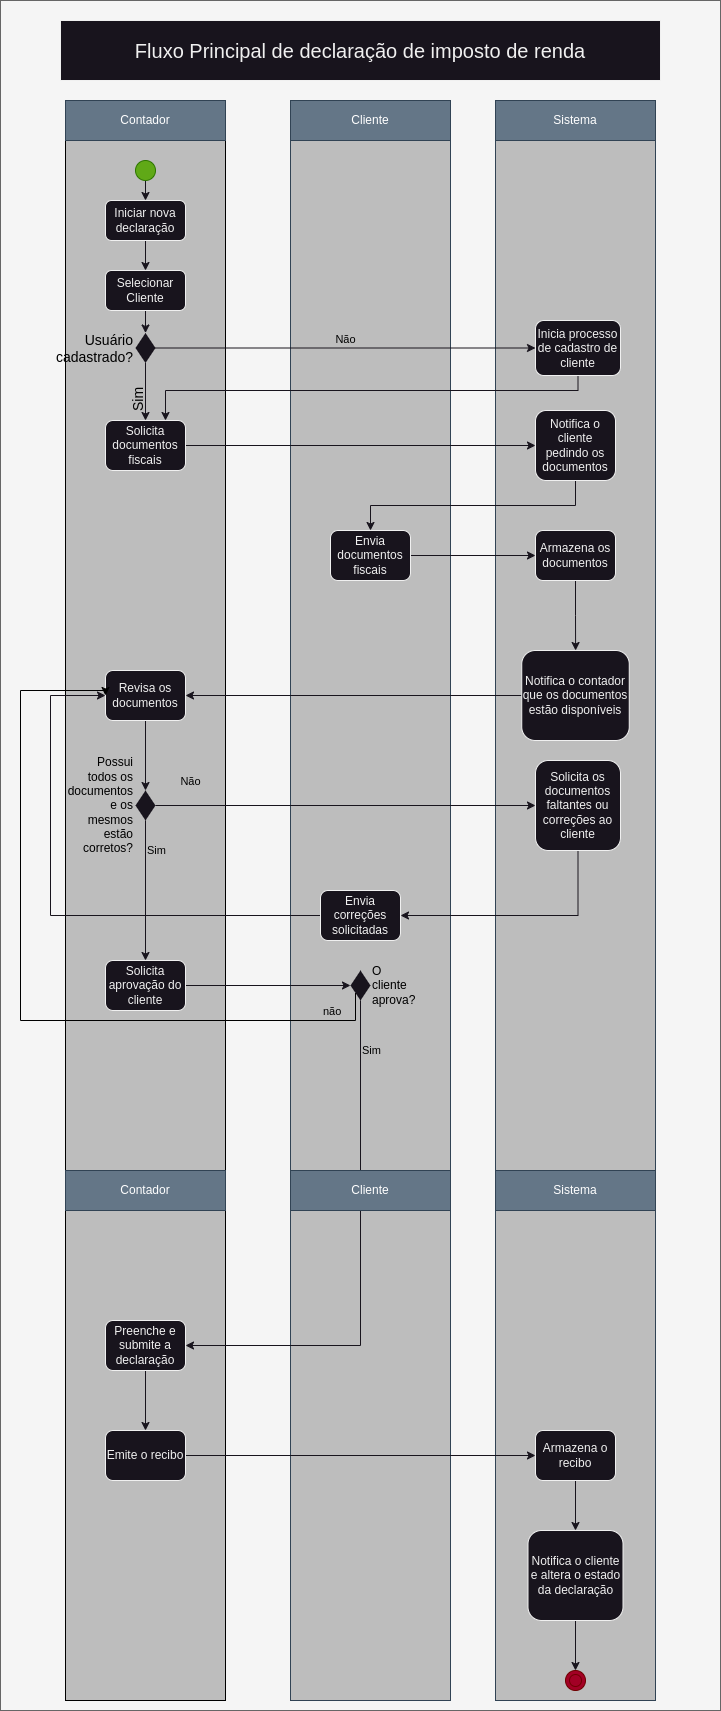

The diagram above was exported from draw.io. Its source (the exported page's mxGraphModel, read from the mxfile embedded in the PNG):
<mxGraphModel dx="880" dy="526" grid="1" gridSize="10" guides="1" tooltips="1" connect="1" arrows="1" fold="1" page="1" pageScale="1" pageWidth="850" pageHeight="1100" math="0" shadow="0">
  <root>
    <mxCell id="0" />
    <mxCell id="1" parent="0" />
    <mxCell id="FW5CKQA0LjfRSDA1UNGs-1" value="" style="rounded=0;whiteSpace=wrap;html=1;fillColor=#f5f5f5;fontColor=#333333;strokeColor=#666666;" parent="1" vertex="1">
      <mxGeometry x="90" width="720" height="1710" as="geometry" />
    </mxCell>
    <mxCell id="FW5CKQA0LjfRSDA1UNGs-2" value="" style="rounded=0;whiteSpace=wrap;html=1;fillColor=#bdbdbd;strokeColor=#000000;fontColor=#ffffff;" parent="1" vertex="1">
      <mxGeometry x="155" y="100" width="160" height="1600" as="geometry" />
    </mxCell>
    <mxCell id="FW5CKQA0LjfRSDA1UNGs-3" value="" style="rounded=0;whiteSpace=wrap;html=1;fillColor=#bdbdbd;strokeColor=#314354;fontColor=#ffffff;" parent="1" vertex="1">
      <mxGeometry x="380" y="100" width="160" height="1600" as="geometry" />
    </mxCell>
    <mxCell id="FW5CKQA0LjfRSDA1UNGs-4" value="" style="rounded=0;whiteSpace=wrap;html=1;fillColor=#bdbdbd;strokeColor=#314354;fontColor=#ffffff;" parent="1" vertex="1">
      <mxGeometry x="585" y="100" width="160" height="1600" as="geometry" />
    </mxCell>
    <mxCell id="FW5CKQA0LjfRSDA1UNGs-5" value="Contador" style="rounded=0;whiteSpace=wrap;html=1;fillColor=#647687;fontColor=#ffffff;strokeColor=#314354;" parent="1" vertex="1">
      <mxGeometry x="155" y="100" width="160" height="40" as="geometry" />
    </mxCell>
    <mxCell id="FW5CKQA0LjfRSDA1UNGs-8" value="Cliente" style="rounded=0;whiteSpace=wrap;html=1;fillColor=#647687;fontColor=#ffffff;strokeColor=#314354;" parent="1" vertex="1">
      <mxGeometry x="380" y="100" width="160" height="40" as="geometry" />
    </mxCell>
    <mxCell id="FW5CKQA0LjfRSDA1UNGs-9" value="Sistema" style="rounded=0;whiteSpace=wrap;html=1;fillColor=#647687;fontColor=#ffffff;strokeColor=#314354;" parent="1" vertex="1">
      <mxGeometry x="585" y="100" width="160" height="40" as="geometry" />
    </mxCell>
    <mxCell id="FW5CKQA0LjfRSDA1UNGs-12" style="edgeStyle=orthogonalEdgeStyle;rounded=0;orthogonalLoop=1;jettySize=auto;html=1;exitX=0.5;exitY=1;exitDx=0;exitDy=0;entryX=0.5;entryY=0;entryDx=0;entryDy=0;strokeColor=#18141D;" parent="1" source="FW5CKQA0LjfRSDA1UNGs-10" target="FW5CKQA0LjfRSDA1UNGs-11" edge="1">
      <mxGeometry relative="1" as="geometry" />
    </mxCell>
    <mxCell id="FW5CKQA0LjfRSDA1UNGs-10" value="" style="ellipse;whiteSpace=wrap;html=1;aspect=fixed;fillColor=#60a917;strokeColor=#2D7600;fontColor=#ffffff;" parent="1" vertex="1">
      <mxGeometry x="225" y="160" width="20" height="20" as="geometry" />
    </mxCell>
    <mxCell id="FW5CKQA0LjfRSDA1UNGs-14" value="" style="edgeStyle=orthogonalEdgeStyle;rounded=0;orthogonalLoop=1;jettySize=auto;html=1;strokeColor=#18141D;" parent="1" source="FW5CKQA0LjfRSDA1UNGs-11" target="FW5CKQA0LjfRSDA1UNGs-13" edge="1">
      <mxGeometry relative="1" as="geometry" />
    </mxCell>
    <mxCell id="FW5CKQA0LjfRSDA1UNGs-11" value="Iniciar nova declaração" style="rounded=1;whiteSpace=wrap;html=1;" parent="1" vertex="1">
      <mxGeometry x="195" y="200" width="80" height="40" as="geometry" />
    </mxCell>
    <mxCell id="FW5CKQA0LjfRSDA1UNGs-17" value="" style="edgeStyle=orthogonalEdgeStyle;rounded=0;orthogonalLoop=1;jettySize=auto;html=1;strokeColor=#18141D;" parent="1" source="FW5CKQA0LjfRSDA1UNGs-13" target="FW5CKQA0LjfRSDA1UNGs-15" edge="1">
      <mxGeometry relative="1" as="geometry" />
    </mxCell>
    <mxCell id="FW5CKQA0LjfRSDA1UNGs-13" value="Selecionar Cliente" style="rounded=1;whiteSpace=wrap;html=1;" parent="1" vertex="1">
      <mxGeometry x="195" y="270" width="80" height="40" as="geometry" />
    </mxCell>
    <mxCell id="FW5CKQA0LjfRSDA1UNGs-21" value="Sim" style="edgeStyle=orthogonalEdgeStyle;rounded=0;orthogonalLoop=1;jettySize=auto;strokeColor=#18141D;labelBackgroundColor=none;fontColor=#000000;labelBorderColor=none;textShadow=0;html=1;jumpStyle=none;verticalAlign=bottom;horizontal=0;fontSize=14;" parent="1" source="FW5CKQA0LjfRSDA1UNGs-15" target="FW5CKQA0LjfRSDA1UNGs-20" edge="1">
      <mxGeometry x="0.4" relative="1" as="geometry">
        <mxPoint as="offset" />
      </mxGeometry>
    </mxCell>
    <mxCell id="WDVAqFaf9E6z43b1pPw--43" value="Não" style="edgeStyle=orthogonalEdgeStyle;rounded=0;orthogonalLoop=1;jettySize=auto;html=1;exitX=1;exitY=0.5;exitDx=0;exitDy=0;entryX=0;entryY=0.5;entryDx=0;entryDy=0;strokeColor=#18141D;labelBackgroundColor=none;fontColor=#000000;verticalAlign=bottom;" parent="1" source="FW5CKQA0LjfRSDA1UNGs-15" target="WDVAqFaf9E6z43b1pPw--42" edge="1">
      <mxGeometry relative="1" as="geometry" />
    </mxCell>
    <mxCell id="FW5CKQA0LjfRSDA1UNGs-15" value="&lt;font style=&quot;font-size: 14px;&quot;&gt;Usuário cadastrado?&lt;/font&gt;" style="rhombus;whiteSpace=wrap;html=1;fontColor=#000000;labelBorderColor=none;horizontal=1;verticalAlign=middle;align=right;labelPosition=left;verticalLabelPosition=middle;strokeColor=none;" parent="1" vertex="1">
      <mxGeometry x="225" y="332.5" width="20" height="30" as="geometry" />
    </mxCell>
    <mxCell id="FW5CKQA0LjfRSDA1UNGs-16" value="&lt;font style=&quot;font-size: 20px;&quot;&gt;Fluxo Principal de declaração de imposto de renda&lt;/font&gt;" style="rounded=0;whiteSpace=wrap;html=1;" parent="1" vertex="1">
      <mxGeometry x="150" y="20" width="600" height="60" as="geometry" />
    </mxCell>
    <mxCell id="WDVAqFaf9E6z43b1pPw--11" style="edgeStyle=orthogonalEdgeStyle;rounded=0;orthogonalLoop=1;jettySize=auto;html=1;exitX=1;exitY=0.5;exitDx=0;exitDy=0;entryX=0;entryY=0.5;entryDx=0;entryDy=0;strokeColor=#18141D;" parent="1" source="FW5CKQA0LjfRSDA1UNGs-20" target="WDVAqFaf9E6z43b1pPw--10" edge="1">
      <mxGeometry relative="1" as="geometry" />
    </mxCell>
    <mxCell id="FW5CKQA0LjfRSDA1UNGs-20" value="Solicita documentos fiscais" style="rounded=1;whiteSpace=wrap;html=1;" parent="1" vertex="1">
      <mxGeometry x="195" y="420" width="80" height="50" as="geometry" />
    </mxCell>
    <mxCell id="WDVAqFaf9E6z43b1pPw--2" style="edgeStyle=orthogonalEdgeStyle;rounded=0;orthogonalLoop=1;jettySize=auto;html=1;exitX=1;exitY=0.5;exitDx=0;exitDy=0;entryX=0;entryY=0.5;entryDx=0;entryDy=0;strokeColor=#18141D;" parent="1" source="FW5CKQA0LjfRSDA1UNGs-25" target="WDVAqFaf9E6z43b1pPw--1" edge="1">
      <mxGeometry relative="1" as="geometry" />
    </mxCell>
    <mxCell id="FW5CKQA0LjfRSDA1UNGs-25" value="Envia documentos fiscais" style="rounded=1;whiteSpace=wrap;html=1;" parent="1" vertex="1">
      <mxGeometry x="420" y="530" width="80" height="50" as="geometry" />
    </mxCell>
    <mxCell id="WDVAqFaf9E6z43b1pPw--4" value="" style="edgeStyle=orthogonalEdgeStyle;rounded=0;orthogonalLoop=1;jettySize=auto;html=1;strokeColor=#18141D;" parent="1" source="WDVAqFaf9E6z43b1pPw--1" target="WDVAqFaf9E6z43b1pPw--3" edge="1">
      <mxGeometry relative="1" as="geometry" />
    </mxCell>
    <mxCell id="WDVAqFaf9E6z43b1pPw--1" value="Armazena os documentos" style="rounded=1;whiteSpace=wrap;html=1;" parent="1" vertex="1">
      <mxGeometry x="625" y="530" width="80" height="50" as="geometry" />
    </mxCell>
    <mxCell id="WDVAqFaf9E6z43b1pPw--8" style="edgeStyle=orthogonalEdgeStyle;rounded=0;orthogonalLoop=1;jettySize=auto;html=1;exitX=0;exitY=0.5;exitDx=0;exitDy=0;entryX=1;entryY=0.5;entryDx=0;entryDy=0;strokeColor=#18141D;" parent="1" source="WDVAqFaf9E6z43b1pPw--3" target="WDVAqFaf9E6z43b1pPw--9" edge="1">
      <mxGeometry relative="1" as="geometry">
        <mxPoint x="288.75" y="555" as="targetPoint" />
      </mxGeometry>
    </mxCell>
    <mxCell id="WDVAqFaf9E6z43b1pPw--3" value="Notifica o contador que os documentos estão disponíveis" style="rounded=1;whiteSpace=wrap;html=1;" parent="1" vertex="1">
      <mxGeometry x="611.25" y="650" width="107.5" height="90" as="geometry" />
    </mxCell>
    <mxCell id="WDVAqFaf9E6z43b1pPw--14" style="edgeStyle=orthogonalEdgeStyle;rounded=0;orthogonalLoop=1;jettySize=auto;html=1;exitX=0.5;exitY=1;exitDx=0;exitDy=0;strokeColor=#18141D;labelBackgroundColor=none;" parent="1" source="WDVAqFaf9E6z43b1pPw--9" target="WDVAqFaf9E6z43b1pPw--13" edge="1">
      <mxGeometry relative="1" as="geometry" />
    </mxCell>
    <mxCell id="WDVAqFaf9E6z43b1pPw--9" value="Revisa os documentos" style="rounded=1;whiteSpace=wrap;html=1;" parent="1" vertex="1">
      <mxGeometry x="195" y="670" width="80" height="50" as="geometry" />
    </mxCell>
    <mxCell id="WDVAqFaf9E6z43b1pPw--12" style="edgeStyle=orthogonalEdgeStyle;rounded=0;orthogonalLoop=1;jettySize=auto;html=1;exitX=0.5;exitY=1;exitDx=0;exitDy=0;entryX=0.5;entryY=0;entryDx=0;entryDy=0;strokeColor=#18141D;" parent="1" source="WDVAqFaf9E6z43b1pPw--10" target="FW5CKQA0LjfRSDA1UNGs-25" edge="1">
      <mxGeometry relative="1" as="geometry" />
    </mxCell>
    <mxCell id="WDVAqFaf9E6z43b1pPw--10" value="Notifica o cliente pedindo os documentos" style="rounded=1;whiteSpace=wrap;html=1;" parent="1" vertex="1">
      <mxGeometry x="625" y="410" width="80" height="70" as="geometry" />
    </mxCell>
    <mxCell id="WDVAqFaf9E6z43b1pPw--17" value="Não" style="edgeStyle=orthogonalEdgeStyle;rounded=0;orthogonalLoop=1;jettySize=auto;html=1;exitX=1;exitY=0.5;exitDx=0;exitDy=0;entryX=0;entryY=0.5;entryDx=0;entryDy=0;strokeColor=#18141D;labelBackgroundColor=none;fontColor=#000000;labelPosition=center;verticalLabelPosition=top;align=center;verticalAlign=bottom;" parent="1" source="WDVAqFaf9E6z43b1pPw--13" target="WDVAqFaf9E6z43b1pPw--16" edge="1">
      <mxGeometry x="-0.8158" y="15" relative="1" as="geometry">
        <mxPoint as="offset" />
      </mxGeometry>
    </mxCell>
    <mxCell id="WDVAqFaf9E6z43b1pPw--24" value="Sim" style="edgeStyle=orthogonalEdgeStyle;rounded=0;orthogonalLoop=1;jettySize=auto;html=1;exitX=0.5;exitY=1;exitDx=0;exitDy=0;entryX=0.5;entryY=0;entryDx=0;entryDy=0;strokeColor=#18141D;labelBackgroundColor=none;fontColor=#000000;labelPosition=right;verticalLabelPosition=middle;align=left;verticalAlign=middle;" parent="1" source="WDVAqFaf9E6z43b1pPw--13" target="WDVAqFaf9E6z43b1pPw--23" edge="1">
      <mxGeometry x="-0.5714" relative="1" as="geometry">
        <mxPoint as="offset" />
      </mxGeometry>
    </mxCell>
    <mxCell id="WDVAqFaf9E6z43b1pPw--13" value="&lt;font color=&quot;#000000&quot; style=&quot;font-size: 12px;&quot;&gt;Possui todos os documentos e os mesmos estão corretos?&lt;/font&gt;" style="rhombus;whiteSpace=wrap;html=1;horizontal=1;labelPosition=left;verticalLabelPosition=middle;align=right;verticalAlign=middle;strokeColor=none;" parent="1" vertex="1">
      <mxGeometry x="225" y="790" width="20" height="30" as="geometry" />
    </mxCell>
    <mxCell id="WDVAqFaf9E6z43b1pPw--21" style="edgeStyle=orthogonalEdgeStyle;rounded=0;orthogonalLoop=1;jettySize=auto;html=1;exitX=0.5;exitY=1;exitDx=0;exitDy=0;entryX=1;entryY=0.5;entryDx=0;entryDy=0;strokeColor=#18141D;" parent="1" source="WDVAqFaf9E6z43b1pPw--16" target="WDVAqFaf9E6z43b1pPw--19" edge="1">
      <mxGeometry relative="1" as="geometry" />
    </mxCell>
    <mxCell id="WDVAqFaf9E6z43b1pPw--16" value="Solicita os documentos faltantes ou correções ao cliente" style="rounded=1;whiteSpace=wrap;html=1;" parent="1" vertex="1">
      <mxGeometry x="625" y="760" width="85" height="90" as="geometry" />
    </mxCell>
    <mxCell id="WDVAqFaf9E6z43b1pPw--22" style="edgeStyle=orthogonalEdgeStyle;rounded=0;orthogonalLoop=1;jettySize=auto;html=1;exitX=0;exitY=0.5;exitDx=0;exitDy=0;entryX=0;entryY=0.5;entryDx=0;entryDy=0;strokeColor=#18141D;" parent="1" source="WDVAqFaf9E6z43b1pPw--19" target="WDVAqFaf9E6z43b1pPw--9" edge="1">
      <mxGeometry relative="1" as="geometry">
        <Array as="points">
          <mxPoint x="140" y="915" />
          <mxPoint x="140" y="695" />
        </Array>
      </mxGeometry>
    </mxCell>
    <mxCell id="WDVAqFaf9E6z43b1pPw--19" value="Envia correções solicitadas" style="rounded=1;whiteSpace=wrap;html=1;" parent="1" vertex="1">
      <mxGeometry x="410" y="890" width="80" height="50" as="geometry" />
    </mxCell>
    <mxCell id="WDVAqFaf9E6z43b1pPw--27" style="edgeStyle=orthogonalEdgeStyle;rounded=0;orthogonalLoop=1;jettySize=auto;html=1;exitX=1;exitY=0.5;exitDx=0;exitDy=0;entryX=0;entryY=0.5;entryDx=0;entryDy=0;strokeColor=#18141D;" parent="1" source="WDVAqFaf9E6z43b1pPw--23" target="WDVAqFaf9E6z43b1pPw--26" edge="1">
      <mxGeometry relative="1" as="geometry" />
    </mxCell>
    <mxCell id="WDVAqFaf9E6z43b1pPw--23" value="Solicita aprovação do cliente" style="rounded=1;whiteSpace=wrap;html=1;" parent="1" vertex="1">
      <mxGeometry x="195" y="960" width="80" height="50" as="geometry" />
    </mxCell>
    <mxCell id="WDVAqFaf9E6z43b1pPw--29" value="Sim" style="edgeStyle=orthogonalEdgeStyle;rounded=0;orthogonalLoop=1;jettySize=auto;html=1;exitX=0.5;exitY=1;exitDx=0;exitDy=0;entryX=1;entryY=0.5;entryDx=0;entryDy=0;strokeColor=#18141D;labelBackgroundColor=none;fontColor=#000000;verticalAlign=middle;labelPosition=right;verticalLabelPosition=middle;align=left;" parent="1" source="WDVAqFaf9E6z43b1pPw--26" target="WDVAqFaf9E6z43b1pPw--28" edge="1">
      <mxGeometry x="-0.8077" relative="1" as="geometry">
        <mxPoint as="offset" />
      </mxGeometry>
    </mxCell>
    <mxCell id="WDVAqFaf9E6z43b1pPw--31" value="não" style="edgeStyle=orthogonalEdgeStyle;rounded=0;orthogonalLoop=1;jettySize=auto;html=1;exitX=0;exitY=1;exitDx=0;exitDy=0;entryX=0;entryY=0.5;entryDx=0;entryDy=0;labelBackgroundColor=none;fontColor=#000000;strokeColor=#000000;verticalAlign=bottom;labelPosition=right;verticalLabelPosition=middle;align=left;" parent="1" source="WDVAqFaf9E6z43b1pPw--26" target="WDVAqFaf9E6z43b1pPw--9" edge="1">
      <mxGeometry x="-0.8403" relative="1" as="geometry">
        <Array as="points">
          <mxPoint x="445" y="1020" />
          <mxPoint x="110" y="1020" />
          <mxPoint x="110" y="690" />
          <mxPoint x="195" y="690" />
        </Array>
        <mxPoint as="offset" />
      </mxGeometry>
    </mxCell>
    <mxCell id="WDVAqFaf9E6z43b1pPw--26" value="&lt;font color=&quot;#000000&quot; style=&quot;font-size: 12px;&quot;&gt;O cliente aprova?&lt;/font&gt;" style="rhombus;whiteSpace=wrap;html=1;horizontal=1;labelPosition=right;verticalLabelPosition=middle;align=left;verticalAlign=middle;strokeColor=none;" parent="1" vertex="1">
      <mxGeometry x="440" y="970" width="20" height="30" as="geometry" />
    </mxCell>
    <mxCell id="WDVAqFaf9E6z43b1pPw--34" style="edgeStyle=orthogonalEdgeStyle;rounded=0;orthogonalLoop=1;jettySize=auto;html=1;exitX=0.5;exitY=1;exitDx=0;exitDy=0;entryX=0.5;entryY=0;entryDx=0;entryDy=0;strokeColor=#18141D;" parent="1" source="WDVAqFaf9E6z43b1pPw--28" target="WDVAqFaf9E6z43b1pPw--32" edge="1">
      <mxGeometry relative="1" as="geometry" />
    </mxCell>
    <mxCell id="WDVAqFaf9E6z43b1pPw--28" value="Preenche e submite a declaração" style="rounded=1;whiteSpace=wrap;html=1;" parent="1" vertex="1">
      <mxGeometry x="195" y="1320" width="80" height="50" as="geometry" />
    </mxCell>
    <mxCell id="WDVAqFaf9E6z43b1pPw--36" style="edgeStyle=orthogonalEdgeStyle;rounded=0;orthogonalLoop=1;jettySize=auto;html=1;exitX=1;exitY=0.5;exitDx=0;exitDy=0;entryX=0;entryY=0.5;entryDx=0;entryDy=0;strokeColor=#18141D;" parent="1" source="WDVAqFaf9E6z43b1pPw--32" target="WDVAqFaf9E6z43b1pPw--35" edge="1">
      <mxGeometry relative="1" as="geometry" />
    </mxCell>
    <mxCell id="WDVAqFaf9E6z43b1pPw--32" value="Emite o recibo" style="rounded=1;whiteSpace=wrap;html=1;" parent="1" vertex="1">
      <mxGeometry x="195" y="1430" width="80" height="50" as="geometry" />
    </mxCell>
    <mxCell id="WDVAqFaf9E6z43b1pPw--39" value="" style="edgeStyle=orthogonalEdgeStyle;rounded=0;orthogonalLoop=1;jettySize=auto;html=1;strokeColor=#18141D;" parent="1" source="WDVAqFaf9E6z43b1pPw--35" target="WDVAqFaf9E6z43b1pPw--38" edge="1">
      <mxGeometry relative="1" as="geometry" />
    </mxCell>
    <mxCell id="WDVAqFaf9E6z43b1pPw--35" value="Armazena o recibo" style="rounded=1;whiteSpace=wrap;html=1;" parent="1" vertex="1">
      <mxGeometry x="625" y="1430" width="80" height="50" as="geometry" />
    </mxCell>
    <mxCell id="WDVAqFaf9E6z43b1pPw--41" style="edgeStyle=orthogonalEdgeStyle;rounded=0;orthogonalLoop=1;jettySize=auto;html=1;exitX=0.5;exitY=1;exitDx=0;exitDy=0;entryX=0.5;entryY=0;entryDx=0;entryDy=0;strokeColor=#18141D;" parent="1" source="WDVAqFaf9E6z43b1pPw--38" target="WDVAqFaf9E6z43b1pPw--40" edge="1">
      <mxGeometry relative="1" as="geometry" />
    </mxCell>
    <mxCell id="WDVAqFaf9E6z43b1pPw--38" value="Notifica o cliente e altera o estado da declaração" style="rounded=1;whiteSpace=wrap;html=1;" parent="1" vertex="1">
      <mxGeometry x="617.5" y="1530" width="95" height="90" as="geometry" />
    </mxCell>
    <mxCell id="WDVAqFaf9E6z43b1pPw--40" value="" style="ellipse;shape=doubleEllipse;whiteSpace=wrap;html=1;aspect=fixed;fillColor=#a20025;fontColor=#ffffff;strokeColor=#6F0000;" parent="1" vertex="1">
      <mxGeometry x="655" y="1670" width="20" height="20" as="geometry" />
    </mxCell>
    <mxCell id="WDVAqFaf9E6z43b1pPw--44" style="edgeStyle=orthogonalEdgeStyle;rounded=0;orthogonalLoop=1;jettySize=auto;html=1;exitX=0.5;exitY=1;exitDx=0;exitDy=0;entryX=0.75;entryY=0;entryDx=0;entryDy=0;labelBackgroundColor=none;strokeColor=#18141D;" parent="1" source="WDVAqFaf9E6z43b1pPw--42" target="FW5CKQA0LjfRSDA1UNGs-20" edge="1">
      <mxGeometry relative="1" as="geometry">
        <Array as="points">
          <mxPoint x="668" y="390" />
          <mxPoint x="255" y="390" />
        </Array>
      </mxGeometry>
    </mxCell>
    <mxCell id="WDVAqFaf9E6z43b1pPw--42" value="Inicia processo de cadastro de cliente" style="rounded=1;whiteSpace=wrap;html=1;" parent="1" vertex="1">
      <mxGeometry x="625" y="320" width="85" height="55" as="geometry" />
    </mxCell>
    <mxCell id="WDVAqFaf9E6z43b1pPw--45" value="Contador" style="rounded=0;whiteSpace=wrap;html=1;fillColor=#647687;fontColor=#ffffff;strokeColor=#314354;" parent="1" vertex="1">
      <mxGeometry x="155" y="1170" width="160" height="40" as="geometry" />
    </mxCell>
    <mxCell id="WDVAqFaf9E6z43b1pPw--46" value="Cliente" style="rounded=0;whiteSpace=wrap;html=1;fillColor=#647687;fontColor=#ffffff;strokeColor=#314354;" parent="1" vertex="1">
      <mxGeometry x="380" y="1170" width="160" height="40" as="geometry" />
    </mxCell>
    <mxCell id="WDVAqFaf9E6z43b1pPw--47" value="Sistema" style="rounded=0;whiteSpace=wrap;html=1;fillColor=#647687;fontColor=#ffffff;strokeColor=#314354;" parent="1" vertex="1">
      <mxGeometry x="585" y="1170" width="160" height="40" as="geometry" />
    </mxCell>
  </root>
</mxGraphModel>